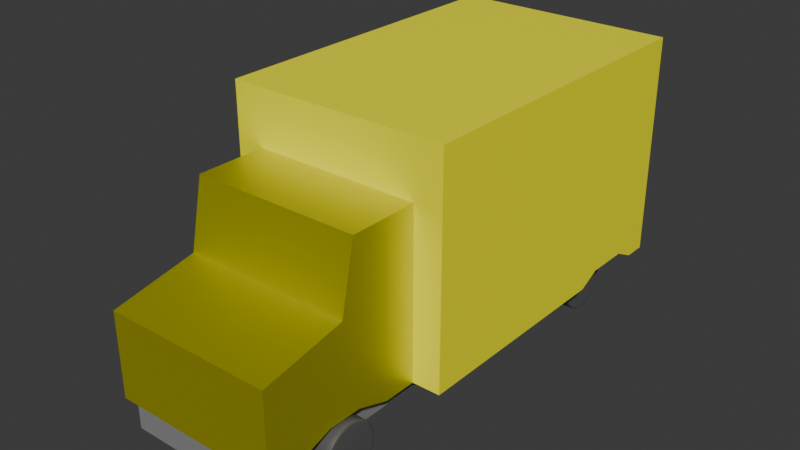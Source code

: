 # Source: Truck.blend  (saved by Blender 4.0.36; exported with 4.5.12 LTS)
import bpy
from mathutils import Matrix  # noqa: F401  (used for matrix-valued properties, if any)

bpy.ops.wm.read_factory_settings(use_empty=True)
scene = bpy.context.scene
scene.name = 'Scene'

# ---- collections
col_collection = bpy.data.collections.new('Collection'); scene.collection.children.link(col_collection)

# ---- materials (node trees are filled in below, after node groups)
mat_material_001 = bpy.data.materials.new('Material.001')
mat_material_001.alpha_threshold = 0.0
mat_material_001.use_transparent_shadow = False
mat_material_001.roughness = 0.5
mat_material_001.line_color = (0.0, 0.0, 0.0, 1.0)
mat_material = bpy.data.materials.new('Material')
mat_material.alpha_threshold = 0.0
mat_material.use_transparent_shadow = False
mat_material.roughness = 0.5
mat_material.line_color = (0.0, 0.0, 0.0, 1.0)
mat_material_002 = bpy.data.materials.new('Material.002')
mat_material_002.use_transparent_shadow = False
mat_material_003 = bpy.data.materials.new('Material.003')
mat_material_003.use_transparent_shadow = False

# ---- node groups
ng_auto_smooth = bpy.data.node_groups.new('Auto Smooth', 'GeometryNodeTree')
_s = ng_auto_smooth.interface.new_socket(name='Geometry', in_out='OUTPUT', socket_type='NodeSocketGeometry')
_s = ng_auto_smooth.interface.new_socket(name='Geometry', in_out='INPUT', socket_type='NodeSocketGeometry')
_s = ng_auto_smooth.interface.new_socket(name='Angle', in_out='INPUT', socket_type='NodeSocketFloat')
_s.subtype = 'ANGLE'
_s.min_value = 0.0
_s.max_value = 3.142
ng_auto_smooth.is_modifier = True
_N = ng_auto_smooth.nodes; _L = ng_auto_smooth.links
n0 = _N.new('NodeGroupOutput'); n0.name = 'Group Output'; n0.location = (480, -100)
n1 = _N.new('NodeGroupInput'); n1.name = 'Group Input'; n1.location = (-420, -300)
n2 = _N.new('NodeGroupInput'); n2.name = 'Group Input.001'; n2.location = (-60, -100)
n3 = _N.new('GeometryNodeSetShadeSmooth'); n3.name = 'Set Shade Smooth'; n3.location = (120, -100)
n3.domain = 'EDGE'
n4 = _N.new('GeometryNodeSetShadeSmooth'); n4.name = 'Set Shade Smooth.001'; n4.location = (300, -100)
n5 = _N.new('GeometryNodeInputMeshEdgeAngle'); n5.name = 'Edge Angle'; n5.location = (-420, -220)
n6 = _N.new('GeometryNodeInputEdgeSmooth'); n6.name = 'Is Edge Smooth'; n6.location = (-60, -160)
n7 = _N.new('GeometryNodeInputShadeSmooth'); n7.name = 'Is Face Smooth'; n7.location = (-240, -340)
n8 = _N.new('FunctionNodeBooleanMath'); n8.name = 'Boolean Math'; n8.location = (-60, -220)
n9 = _N.new('FunctionNodeCompare'); n9.name = 'Compare'; n9.location = (-240, -180)
n9.operation = 'LESS_EQUAL'
_L.new(n5.outputs[0], n9.inputs[0])
_L.new(n4.outputs[0], n0.inputs[0])
_L.new(n1.outputs[1], n9.inputs[1])
_L.new(n9.outputs[0], n8.inputs[0])
_L.new(n7.outputs[0], n8.inputs[1])
_L.new(n2.outputs[0], n3.inputs[0])
_L.new(n6.outputs[0], n3.inputs[1])
_L.new(n3.outputs[0], n4.inputs[0])
_L.new(n8.outputs[0], n3.inputs[2])
n0.is_active_output = True

# ---- material node trees
mat_material_001.use_nodes = True; mat_material_001.node_tree.nodes.clear()
_N = mat_material_001.node_tree.nodes; _L = mat_material_001.node_tree.links
n0 = _N.new('ShaderNodeOutputMaterial'); n0.name = 'Material Output'; n0.location = (300, 300)
n1 = _N.new('ShaderNodeBsdfPrincipled'); n1.name = 'Principled BSDF'; n1.location = (10, 300)
n1.inputs[0].default_value = (1.0, 0.9473, 0.0, 1.0)
n1.inputs[3].default_value = 1.45
_L.new(n1.outputs[0], n0.inputs[0])
n0.is_active_output = True
mat_material.use_nodes = True; mat_material.node_tree.nodes.clear()
_N = mat_material.node_tree.nodes; _L = mat_material.node_tree.links
n0 = _N.new('ShaderNodeOutputMaterial'); n0.name = 'Material Output'; n0.location = (300, 300)
n1 = _N.new('ShaderNodeBsdfPrincipled'); n1.name = 'Principled BSDF'; n1.location = (10, 300)
n1.inputs[0].default_value = (0.8055, 0.7632, 0.0, 1.0)
n1.inputs[1].default_value = 0.8
n1.inputs[3].default_value = 1.45
_L.new(n1.outputs[0], n0.inputs[0])
n0.is_active_output = True
mat_material_002.use_nodes = True; mat_material_002.node_tree.nodes.clear()
_N = mat_material_002.node_tree.nodes; _L = mat_material_002.node_tree.links
n0 = _N.new('ShaderNodeBsdfPrincipled'); n0.name = 'Principled BSDF'; n0.location = (10, 300)
n0.inputs[0].default_value = (0.25, 0.25, 0.25, 1.0)
n0.inputs[3].default_value = 1.45
n1 = _N.new('ShaderNodeOutputMaterial'); n1.name = 'Material Output'; n1.location = (300, 300)
_L.new(n0.outputs[0], n1.inputs[0])
n1.is_active_output = True
mat_material_003.use_nodes = True; mat_material_003.node_tree.nodes.clear()
_N = mat_material_003.node_tree.nodes; _L = mat_material_003.node_tree.links
n0 = _N.new('ShaderNodeBsdfPrincipled'); n0.name = 'Principled BSDF'; n0.location = (10, 300)
n0.inputs[0].default_value = (0.1, 0.1, 0.1, 1.0)
n0.inputs[3].default_value = 1.45
n1 = _N.new('ShaderNodeOutputMaterial'); n1.name = 'Material Output'; n1.location = (300, 300)
_L.new(n0.outputs[0], n1.inputs[0])
n1.is_active_output = True

# ---- world
world_world = bpy.data.worlds.new('World'); scene.world = world_world
world_world.use_nodes = True; world_world.node_tree.nodes.clear()
_N = world_world.node_tree.nodes; _L = world_world.node_tree.links
n0 = _N.new('ShaderNodeOutputWorld'); n0.name = 'World Output'; n0.location = (300, 300)
n1 = _N.new('ShaderNodeBackground'); n1.name = 'Background'; n1.location = (10, 300)
n1.inputs[0].default_value = (0.05088, 0.05088, 0.05088, 1.0)
_L.new(n1.outputs[0], n0.inputs[0])
n0.is_active_output = True
world_world.color = (0.05088, 0.05088, 0.05088)
world_world.use_sun_shadow = False
world_world.sun_shadow_jitter_overblur = 0.0

# ---- meshes
me_cube = bpy.data.meshes.new('Cube')
me_cube.from_pydata([(1.0, 1.0, 1.0), (1.0, 1.0, -1.0), (1.0, -1.0, 1.0), (1.0, -1.0, -1.0), (-1.0, 1.0, 1.0), (-1.0, 1.0, -1.0), (-1.0, -1.0, 1.0), (-1.0, -1.0, -1.0), (1.0, 0.3333, -1.0), (1.0, 0.4667, -0.9), (1.0, 0.7333, -0.9), (1.0, 0.8667, -1.0), (-1.0, 0.8667, -1.0), (-1.0, 0.7333, -0.9), (-1.0, 0.4667, -0.9), (-1.0, 0.3333, -1.0), (0.5833, 1.0, -1.0), (-0.5817, 1.0, -1.0), (-0.7333, -1.0, -1.0), (0.7333, -1.0, -1.0), (-0.5833, 0.8667, -1.0), (-0.5833, 0.7333, -0.9), (-0.5833, 0.4667, -0.9), (-0.5833, 0.3333, -1.0), (0.5833, 0.8667, -1.0), (0.5833, 0.7333, -0.9), (0.5833, 0.4667, -0.9), (0.5833, 0.3333, -1.0), (0.7333, 0.3333, -1.0), (-0.7333, 0.3333, -1.0)], [], [(0, 4, 6, 2), (3, 2, 6, 7, 18, 19), (7, 6, 4, 5, 12, 13, 14, 15), (11, 24, 16, 1), (1, 0, 2, 3, 8, 9, 10, 11), (5, 4, 0, 1, 16, 17), (20, 23, 22, 21), (15, 23, 29, 18, 7), (14, 22, 23, 15), (13, 21, 22, 14), (12, 20, 21, 13), (5, 17, 20, 12), (10, 25, 24, 11), (9, 26, 25, 10), (27, 26, 9, 8), (19, 28, 27, 8, 3), (27, 24, 25, 26), (23, 27, 28, 19, 18, 29), (17, 16, 24, 20), (20, 24, 27, 23)])
_uv = me_cube.uv_layers.new(name='UVMap')
_uv.uv.foreach_set('vector', [0.625, 0.5, 0.875, 0.5, 0.875, 0.75, 0.625, 0.75, 0.375, 0.75, 0.625, 0.75, 0.625, 1.0, 0.375, 1.0, 0.375, 0.9167, 0.375, 0.8333, 0.375, 0.0, 0.625, 0.0, 0.625, 0.25, 0.375, 0.25, 0.375, 0.2, 0.375, 0.15, 0.375, 0.1, 0.375, 0.05, 0.375, 0.55, 0.2917, 0.55, 0.2917, 0.5, 0.375, 0.5, 0.375, 0.5, 0.625, 0.5, 0.625, 0.75, 0.375, 0.75, 0.375, 0.7, 0.375, 0.65, 0.375, 0.6, 0.375, 0.55, 0.375, 0.25, 0.625, 0.25, 0.625, 0.5, 0.375, 0.5, 0.375, 0.4167, 0.375, 0.3333, 0.2083, 0.55, 0.2083, 0.7, 0.2083, 0.65, 0.2083, 0.6, 0.125, 0.7, 0.2083, 0.7, 0.2083, 0.725, 0.2083, 0.75, 0.125, 0.75, 0.125, 0.65, 0.2083, 0.65, 0.2083, 0.7, 0.125, 0.7, 0.125, 0.6, 0.2083, 0.6, 0.2083, 0.65, 0.125, 0.65, 0.125, 0.55, 0.2083, 0.55, 0.2083, 0.6, 0.125, 0.6, 0.125, 0.5, 0.2083, 0.5, 0.2083, 0.55, 0.125, 0.55, 0.375, 0.6, 0.2917, 0.6, 0.2917, 0.55, 0.375, 0.55, 0.375, 0.65, 0.2917, 0.65, 0.2917, 0.6, 0.375, 0.6, 0.2917, 0.7, 0.2917, 0.65, 0.375, 0.65, 0.375, 0.7, 0.2917, 0.75, 0.2917, 0.725, 0.2917, 0.7, 0.375, 0.7, 0.375, 0.75, 0.2917, 0.7, 0.2917, 0.55, 0.2917, 0.6, 0.2917, 0.65, 0.2083, 0.7, 0.2917, 0.7, 0.2917, 0.725, 0.2917, 0.75, 0.2083, 0.75, 0.2083, 0.725, 0.2083, 0.5, 0.2917, 0.5, 0.2917, 0.55, 0.2083, 0.55, 0.2083, 0.55, 0.2917, 0.55, 0.2917, 0.7, 0.2083, 0.7])
me_cube.materials.append(mat_material_001)
me_cube.use_mirror_vertex_groups = False
me_cube.update()
me_cube_001 = bpy.data.meshes.new('Cube.001')
me_cube_001.from_pydata([(1.0, 1.0, 1.0), (1.0, 1.0, -1.0), (1.0, -1.0, 0.0), (1.0, -1.0, -1.0), (-1.0, 1.0, 1.0), (-1.0, 1.0, -1.0), (-1.0, -1.0, 0.0), (-1.0, -1.0, -1.0), (-1.0, 0.0, 0.2), (1.0, 0.0, 0.2), (-1.0, 0.1667, 1.0), (1.0, 0.1667, 1.0), (1.0, -0.6, -1.0), (1.0, -0.2, -0.8667), (1.0, 0.2, -0.8667), (1.0, 0.6, -1.0), (-0.8, -1.0, -1.0), (0.8, -1.0, -1.0), (-1.0, 0.6, -1.0), (-1.0, 0.2, -0.8667), (-1.0, -0.2, -0.8667), (-1.0, -0.6, -1.0), (0.8, 1.0, -1.0), (-0.8, 1.0, -1.0), (-0.8, 0.6, -1.0), (-0.8, 0.2, -0.8667), (-0.8, -0.2, -0.8667), (-0.8, -0.6, -1.0), (0.8, 0.6, -1.0), (0.8, 0.2, -0.8667), (0.8, -0.2, -0.8667), (0.8, -0.6, -1.0)], [], [(9, 8, 6, 2), (3, 2, 6, 7, 16, 17), (7, 6, 8, 10, 4, 5, 18, 19, 20, 21), (28, 22, 1, 15), (1, 0, 11, 9, 2, 3, 12, 13, 14, 15), (5, 4, 0, 1, 22, 23), (11, 10, 8, 9), (0, 4, 10, 11), (31, 28, 29, 30), (21, 27, 16, 7), (20, 26, 27, 21), (5, 23, 24, 18), (18, 24, 25, 19), (19, 25, 26, 20), (17, 31, 12, 3), (31, 30, 13, 12), (30, 29, 14, 13), (29, 28, 15, 14), (24, 27, 26, 25), (23, 22, 28, 31, 17, 16, 27, 24)])
_uv = me_cube_001.uv_layers.new(name='UVMap')
_uv.uv.foreach_set('vector', [0.625, 0.625, 0.875, 0.625, 0.875, 0.75, 0.625, 0.75, 0.375, 0.75, 0.625, 0.75, 0.625, 1.0, 0.375, 1.0, 0.375, 0.9167, 0.375, 0.8333, 0.375, 0.0, 0.625, 0.0, 0.625, 0.125, 0.625, 0.1875, 0.625, 0.25, 0.375, 0.25, 0.375, 0.2, 0.375, 0.15, 0.375, 0.1, 0.375, 0.05, 0.2917, 0.55, 0.2917, 0.5, 0.375, 0.5, 0.375, 0.55, 0.375, 0.5, 0.625, 0.5, 0.625, 0.5625, 0.625, 0.625, 0.625, 0.75, 0.375, 0.75, 0.375, 0.7, 0.375, 0.65, 0.375, 0.6, 0.375, 0.55, 0.375, 0.25, 0.625, 0.25, 0.625, 0.5, 0.375, 0.5, 0.375, 0.4167, 0.375, 0.3333, 0.625, 0.5625, 0.875, 0.5625, 0.875, 0.625, 0.625, 0.625, 0.625, 0.5, 0.875, 0.5, 0.875, 0.5625, 0.625, 0.5625, 0.2917, 0.7, 0.2917, 0.55, 0.2917, 0.6, 0.2917, 0.65, 0.125, 0.7, 0.2083, 0.7, 0.2083, 0.75, 0.125, 0.75, 0.125, 0.65, 0.2083, 0.65, 0.2083, 0.7, 0.125, 0.7, 0.125, 0.5, 0.2083, 0.5, 0.2083, 0.55, 0.125, 0.55, 0.125, 0.55, 0.2083, 0.55, 0.2083, 0.6, 0.125, 0.6, 0.125, 0.6, 0.2083, 0.6, 0.2083, 0.65, 0.125, 0.65, 0.2917, 0.75, 0.2917, 0.7, 0.375, 0.7, 0.375, 0.75, 0.2917, 0.7, 0.2917, 0.65, 0.375, 0.65, 0.375, 0.7, 0.2917, 0.65, 0.2917, 0.6, 0.375, 0.6, 0.375, 0.65, 0.2917, 0.6, 0.2917, 0.55, 0.375, 0.55, 0.375, 0.6, 0.2083, 0.55, 0.2083, 0.7, 0.2083, 0.65, 0.2083, 0.6, 0.2083, 0.5, 0.2917, 0.5, 0.2917, 0.55, 0.2917, 0.7, 0.2917, 0.75, 0.2083, 0.75, 0.2083, 0.7, 0.2083, 0.55])
me_cube_001.materials.append(mat_material)
me_cube_001.use_mirror_vertex_groups = False
me_cube_001.update()
me_cube_002 = bpy.data.meshes.new('Cube.002')
me_cube_002.from_pydata([(-1.0, -1.0, -1.0), (-1.0, -1.0, 1.0), (-1.0, 1.0, -1.0), (-1.0, 1.0, 1.0), (1.0, -1.0, -1.0), (1.0, -1.0, 1.0), (1.0, 1.0, -1.0), (1.0, 1.0, 1.0)], [], [(0, 1, 3, 2), (2, 3, 7, 6), (6, 7, 5, 4), (4, 5, 1, 0), (2, 6, 4, 0), (7, 3, 1, 5)])
_uv = me_cube_002.uv_layers.new(name='UVMap')
_uv.uv.foreach_set('vector', [0.375, 0.0, 0.625, 0.0, 0.625, 0.25, 0.375, 0.25, 0.375, 0.25, 0.625, 0.25, 0.625, 0.5, 0.375, 0.5, 0.375, 0.5, 0.625, 0.5, 0.625, 0.75, 0.375, 0.75, 0.375, 0.75, 0.625, 0.75, 0.625, 1.0, 0.375, 1.0, 0.125, 0.5, 0.375, 0.5, 0.375, 0.75, 0.125, 0.75, 0.625, 0.5, 0.875, 0.5, 0.875, 0.75, 0.625, 0.75])
me_cube_002.materials.append(mat_material_002)
me_cube_002.update()
me_cylinder_001 = bpy.data.meshes.new('Cylinder.001')
me_cylinder_001.from_pydata([(0.0, 0.8995, 1.0), (0.0, 1.0, 0.9), (0.0, 0.9306, 0.9951), (0.0, 0.9586, 0.9809), (0.0, 0.9808, 0.9588), (0.0, 0.9951, 0.9309), (0.1755, 0.8822, 1.0), (0.1951, 0.9808, 0.9), (0.1815, 0.9127, 0.9951), (0.187, 0.9402, 0.9809), (0.1913, 0.962, 0.9588), (0.1941, 0.976, 0.9309), (0.3442, 0.831, 1.0), (0.3827, 0.9239, 0.9), (0.3561, 0.8597, 0.9951), (0.3668, 0.8856, 0.9809), (0.3753, 0.9061, 0.9588), (0.3808, 0.9193, 0.9309), (0.4997, 0.7479, 1.0), (0.5556, 0.8315, 0.9), (0.517, 0.7737, 0.9951), (0.5326, 0.797, 0.9809), (0.5449, 0.8155, 0.9588), (0.5528, 0.8274, 0.9309), (0.6361, 0.6361, 1.0), (0.7071, 0.7071, 0.9), (0.658, 0.658, 0.9951), (0.6778, 0.6778, 0.9809), (0.6935, 0.6935, 0.9588), (0.7036, 0.7036, 0.9309), (0.7479, 0.4997, 1.0), (0.8315, 0.5556, 0.9), (0.7737, 0.517, 0.9951), (0.797, 0.5326, 0.9809), (0.8155, 0.5449, 0.9588), (0.8274, 0.5528, 0.9309), (0.831, 0.3442, 1.0), (0.9239, 0.3827, 0.9), (0.8597, 0.3561, 0.9951), (0.8856, 0.3668, 0.9809), (0.9061, 0.3753, 0.9588), (0.9193, 0.3808, 0.9309), (0.8822, 0.1755, 1.0), (0.9808, 0.1951, 0.9), (0.9127, 0.1815, 0.9951), (0.9402, 0.187, 0.9809), (0.962, 0.1913, 0.9588), (0.976, 0.1941, 0.9309), (0.8995, 0.0, 1.0), (1.0, 0.0, 0.9), (0.9306, 0.0, 0.9951), (0.9586, 0.0, 0.9809), (0.9808, 0.0, 0.9588), (0.9951, 0.0, 0.9309), (0.8822, -0.1755, 1.0), (0.9808, -0.1951, 0.9), (0.9127, -0.1815, 0.9951), (0.9402, -0.187, 0.9809), (0.962, -0.1913, 0.9588), (0.976, -0.1941, 0.9309), (0.831, -0.3442, 1.0), (0.9239, -0.3827, 0.9), (0.8597, -0.3561, 0.9951), (0.8856, -0.3668, 0.9809), (0.9061, -0.3753, 0.9588), (0.9193, -0.3808, 0.9309), (0.7479, -0.4997, 1.0), (0.8315, -0.5556, 0.9), (0.7737, -0.517, 0.9951), (0.797, -0.5326, 0.9809), (0.8155, -0.5449, 0.9588), (0.8274, -0.5528, 0.9309), (0.6361, -0.6361, 1.0), (0.7071, -0.7071, 0.9), (0.658, -0.658, 0.9951), (0.6778, -0.6778, 0.9809), (0.6935, -0.6935, 0.9588), (0.7036, -0.7036, 0.9309), (0.4997, -0.7479, 1.0), (0.5556, -0.8315, 0.9), (0.517, -0.7737, 0.9951), (0.5326, -0.797, 0.9809), (0.5449, -0.8155, 0.9588), (0.5528, -0.8274, 0.9309), (0.3442, -0.831, 1.0), (0.3827, -0.9239, 0.9), (0.3561, -0.8597, 0.9951), (0.3668, -0.8856, 0.9809), (0.3753, -0.9061, 0.9588), (0.3808, -0.9193, 0.9309), (0.1755, -0.8822, 1.0), (0.1951, -0.9808, 0.9), (0.1815, -0.9127, 0.9951), (0.187, -0.9402, 0.9809), (0.1913, -0.962, 0.9588), (0.1941, -0.976, 0.9309), (0.0, -0.8995, 1.0), (0.0, -1.0, 0.9), (0.0, -0.9306, 0.9951), (0.0, -0.9586, 0.9809), (0.0, -0.9808, 0.9588), (0.0, -0.9951, 0.9309), (-0.1755, -0.8822, 1.0), (-0.1951, -0.9808, 0.9), (-0.1815, -0.9127, 0.9951), (-0.187, -0.9402, 0.9809), (-0.1913, -0.962, 0.9588), (-0.1941, -0.976, 0.9309), (-0.3442, -0.831, 1.0), (-0.3827, -0.9239, 0.9), (-0.3561, -0.8597, 0.9951), (-0.3668, -0.8856, 0.9809), (-0.3753, -0.9061, 0.9588), (-0.3808, -0.9193, 0.9309), (-0.4997, -0.7479, 1.0), (-0.5556, -0.8315, 0.9), (-0.517, -0.7737, 0.9951), (-0.5326, -0.797, 0.9809), (-0.5449, -0.8155, 0.9588), (-0.5528, -0.8274, 0.9309), (-0.6361, -0.6361, 1.0), (-0.7071, -0.7071, 0.9), (-0.658, -0.658, 0.9951), (-0.6778, -0.6778, 0.9809), (-0.6935, -0.6935, 0.9588), (-0.7036, -0.7036, 0.9309), (-0.7479, -0.4997, 1.0), (-0.8315, -0.5556, 0.9), (-0.7737, -0.517, 0.9951), (-0.797, -0.5326, 0.9809), (-0.8155, -0.5449, 0.9588), (-0.8274, -0.5528, 0.9309), (-0.831, -0.3442, 1.0), (-0.9239, -0.3827, 0.9), (-0.8597, -0.3561, 0.9951), (-0.8856, -0.3668, 0.9809), (-0.9061, -0.3753, 0.9588), (-0.9193, -0.3808, 0.9309), (-0.8822, -0.1755, 1.0), (-0.9808, -0.1951, 0.9), (-0.9127, -0.1815, 0.9951), (-0.9402, -0.187, 0.9809), (-0.962, -0.1913, 0.9588), (-0.976, -0.1941, 0.9309), (-0.8995, 0.0, 1.0), (-1.0, 0.0, 0.9), (-0.9306, 0.0, 0.9951), (-0.9586, 0.0, 0.9809), (-0.9808, 0.0, 0.9588), (-0.9951, 0.0, 0.9309), (-0.8822, 0.1755, 1.0), (-0.9808, 0.1951, 0.9), (-0.9127, 0.1815, 0.9951), (-0.9402, 0.187, 0.9809), (-0.962, 0.1913, 0.9588), (-0.976, 0.1941, 0.9309), (-0.831, 0.3442, 1.0), (-0.9239, 0.3827, 0.9), (-0.8597, 0.3561, 0.9951), (-0.8856, 0.3668, 0.9809), (-0.9061, 0.3753, 0.9588), (-0.9193, 0.3808, 0.9309), (-0.7479, 0.4997, 1.0), (-0.8315, 0.5556, 0.9), (-0.7737, 0.517, 0.9951), (-0.797, 0.5326, 0.9809), (-0.8155, 0.5449, 0.9588), (-0.8274, 0.5528, 0.9309), (-0.6361, 0.6361, 1.0), (-0.7071, 0.7071, 0.9), (-0.658, 0.658, 0.9951), (-0.6778, 0.6778, 0.9809), (-0.6935, 0.6935, 0.9588), (-0.7036, 0.7036, 0.9309), (-0.4997, 0.7479, 1.0), (-0.5556, 0.8315, 0.9), (-0.517, 0.7737, 0.9951), (-0.5326, 0.797, 0.9809), (-0.5449, 0.8155, 0.9588), (-0.5528, 0.8274, 0.9309), (-0.3442, 0.831, 1.0), (-0.3827, 0.9239, 0.9), (-0.3561, 0.8597, 0.9951), (-0.3668, 0.8856, 0.9809), (-0.3753, 0.9061, 0.9588), (-0.3808, 0.9193, 0.9309), (-0.1755, 0.8822, 1.0), (-0.1951, 0.9808, 0.9), (-0.1815, 0.9127, 0.9951), (-0.187, 0.9402, 0.9809), (-0.1913, 0.962, 0.9588), (-0.1941, 0.976, 0.9309), (0.0, 0.8995, -1.0), (0.0, 1.0, -0.9), (0.0, 0.9306, -0.9951), (0.0, 0.9586, -0.9809), (0.0, 0.9808, -0.9588), (0.0, 0.9951, -0.9309), (0.1951, 0.9808, -0.9), (0.1755, 0.8822, -1.0), (0.1941, 0.976, -0.9309), (0.1913, 0.962, -0.9588), (0.187, 0.9402, -0.9809), (0.1815, 0.9127, -0.9951), (0.3827, 0.9239, -0.9), (0.3442, 0.831, -1.0), (0.3808, 0.9193, -0.9309), (0.3753, 0.9061, -0.9588), (0.3668, 0.8856, -0.9809), (0.3561, 0.8597, -0.9951), (0.5556, 0.8315, -0.9), (0.4997, 0.7479, -1.0), (0.5528, 0.8274, -0.9309), (0.5449, 0.8155, -0.9588), (0.5326, 0.797, -0.9809), (0.517, 0.7737, -0.9951), (0.7071, 0.7071, -0.9), (0.6361, 0.6361, -1.0), (0.7036, 0.7036, -0.9309), (0.6935, 0.6935, -0.9588), (0.6778, 0.6778, -0.9809), (0.658, 0.658, -0.9951), (0.8315, 0.5556, -0.9), (0.7479, 0.4997, -1.0), (0.8274, 0.5528, -0.9309), (0.8155, 0.5449, -0.9588), (0.797, 0.5326, -0.9809), (0.7737, 0.517, -0.9951), (0.9239, 0.3827, -0.9), (0.831, 0.3442, -1.0), (0.9193, 0.3808, -0.9309), (0.9061, 0.3753, -0.9588), (0.8856, 0.3668, -0.9809), (0.8597, 0.3561, -0.9951), (0.9808, 0.1951, -0.9), (0.8822, 0.1755, -1.0), (0.976, 0.1941, -0.9309), (0.962, 0.1913, -0.9588), (0.9402, 0.187, -0.9809), (0.9127, 0.1815, -0.9951), (1.0, 0.0, -0.9), (0.8995, 0.0, -1.0), (0.9951, 0.0, -0.9309), (0.9808, 0.0, -0.9588), (0.9586, 0.0, -0.9809), (0.9306, 0.0, -0.9951), (0.9808, -0.1951, -0.9), (0.8822, -0.1755, -1.0), (0.976, -0.1941, -0.9309), (0.962, -0.1913, -0.9588), (0.9402, -0.187, -0.9809), (0.9127, -0.1815, -0.9951), (0.9239, -0.3827, -0.9), (0.831, -0.3442, -1.0), (0.9193, -0.3808, -0.9309), (0.9061, -0.3753, -0.9588), (0.8856, -0.3668, -0.9809), (0.8597, -0.3561, -0.9951), (0.8315, -0.5556, -0.9), (0.7479, -0.4997, -1.0), (0.8274, -0.5528, -0.9309), (0.8155, -0.5449, -0.9588), (0.797, -0.5326, -0.9809), (0.7737, -0.517, -0.9951), (0.7071, -0.7071, -0.9), (0.6361, -0.6361, -1.0), (0.7036, -0.7036, -0.9309), (0.6935, -0.6935, -0.9588), (0.6778, -0.6778, -0.9809), (0.658, -0.658, -0.9951), (0.5556, -0.8315, -0.9), (0.4997, -0.7479, -1.0), (0.5528, -0.8274, -0.9309), (0.5449, -0.8155, -0.9588), (0.5326, -0.797, -0.9809), (0.517, -0.7737, -0.9951), (0.3827, -0.9239, -0.9), (0.3442, -0.831, -1.0), (0.3808, -0.9193, -0.9309), (0.3753, -0.9061, -0.9588), (0.3668, -0.8856, -0.9809), (0.3561, -0.8597, -0.9951), (0.1951, -0.9808, -0.9), (0.1755, -0.8822, -1.0), (0.1941, -0.976, -0.9309), (0.1913, -0.962, -0.9588), (0.187, -0.9402, -0.9809), (0.1815, -0.9127, -0.9951), (0.0, -1.0, -0.9), (0.0, -0.8995, -1.0), (0.0, -0.9951, -0.9309), (0.0, -0.9808, -0.9588), (0.0, -0.9586, -0.9809), (0.0, -0.9306, -0.9951), (-0.1951, -0.9808, -0.9), (-0.1755, -0.8822, -1.0), (-0.1941, -0.976, -0.9309), (-0.1913, -0.962, -0.9588), (-0.187, -0.9402, -0.9809), (-0.1815, -0.9127, -0.9951), (-0.3827, -0.9239, -0.9), (-0.3442, -0.831, -1.0), (-0.3808, -0.9193, -0.9309), (-0.3753, -0.9061, -0.9588), (-0.3668, -0.8856, -0.9809), (-0.3561, -0.8597, -0.9951), (-0.5556, -0.8315, -0.9), (-0.4997, -0.7479, -1.0), (-0.5528, -0.8274, -0.9309), (-0.5449, -0.8155, -0.9588), (-0.5326, -0.797, -0.9809), (-0.517, -0.7737, -0.9951), (-0.7071, -0.7071, -0.9), (-0.6361, -0.6361, -1.0), (-0.7036, -0.7036, -0.9309), (-0.6935, -0.6935, -0.9588), (-0.6778, -0.6778, -0.9809), (-0.658, -0.658, -0.9951), (-0.8315, -0.5556, -0.9), (-0.7479, -0.4997, -1.0), (-0.8274, -0.5528, -0.9309), (-0.8155, -0.5449, -0.9588), (-0.797, -0.5326, -0.9809), (-0.7737, -0.517, -0.9951), (-0.9239, -0.3827, -0.9), (-0.831, -0.3442, -1.0), (-0.9193, -0.3808, -0.9309), (-0.9061, -0.3753, -0.9588), (-0.8856, -0.3668, -0.9809), (-0.8597, -0.3561, -0.9951), (-0.9808, -0.1951, -0.9), (-0.8822, -0.1755, -1.0), (-0.976, -0.1941, -0.9309), (-0.962, -0.1913, -0.9588), (-0.9402, -0.187, -0.9809), (-0.9127, -0.1815, -0.9951), (-1.0, 0.0, -0.9), (-0.8995, 0.0, -1.0), (-0.9951, 0.0, -0.9309), (-0.9808, 0.0, -0.9588), (-0.9586, 0.0, -0.9809), (-0.9306, 0.0, -0.9951), (-0.9808, 0.1951, -0.9), (-0.8822, 0.1755, -1.0), (-0.976, 0.1941, -0.9309), (-0.962, 0.1913, -0.9588), (-0.9402, 0.187, -0.9809), (-0.9127, 0.1815, -0.9951), (-0.9239, 0.3827, -0.9), (-0.831, 0.3442, -1.0), (-0.9193, 0.3808, -0.9309), (-0.9061, 0.3753, -0.9588), (-0.8856, 0.3668, -0.9809), (-0.8597, 0.3561, -0.9951), (-0.8315, 0.5556, -0.9), (-0.7479, 0.4997, -1.0), (-0.8274, 0.5528, -0.9309), (-0.8155, 0.5449, -0.9588), (-0.797, 0.5326, -0.9809), (-0.7737, 0.517, -0.9951), (-0.7071, 0.7071, -0.9), (-0.6361, 0.6361, -1.0), (-0.7036, 0.7036, -0.9309), (-0.6935, 0.6935, -0.9588), (-0.6778, 0.6778, -0.9809), (-0.658, 0.658, -0.9951), (-0.5556, 0.8315, -0.9), (-0.4997, 0.7479, -1.0), (-0.5528, 0.8274, -0.9309), (-0.5449, 0.8155, -0.9588), (-0.5326, 0.797, -0.9809), (-0.517, 0.7737, -0.9951), (-0.3827, 0.9239, -0.9), (-0.3442, 0.831, -1.0), (-0.3808, 0.9193, -0.9309), (-0.3753, 0.9061, -0.9588), (-0.3668, 0.8856, -0.9809), (-0.3561, 0.8597, -0.9951), (-0.1951, 0.9808, -0.9), (-0.1755, 0.8822, -1.0), (-0.1941, 0.976, -0.9309), (-0.1913, 0.962, -0.9588), (-0.187, 0.9402, -0.9809), (-0.1815, 0.9127, -0.9951)], [], [(193, 1, 7, 198), (210, 19, 25, 216), (216, 25, 31, 222), (222, 31, 37, 228), (228, 37, 43, 234), (234, 43, 49, 240), (240, 49, 55, 246), (246, 55, 61, 252), (252, 61, 67, 258), (258, 67, 73, 264), (264, 73, 79, 270), (270, 79, 85, 276), (276, 85, 91, 282), (282, 91, 97, 288), (288, 97, 103, 294), (294, 103, 109, 300), (300, 109, 115, 306), (306, 115, 121, 312), (312, 121, 127, 318), (318, 127, 133, 324), (324, 133, 139, 330), (330, 139, 145, 336), (336, 145, 151, 342), (342, 151, 157, 348), (348, 157, 163, 354), (354, 163, 169, 360), (360, 169, 175, 366), (366, 175, 181, 372), (372, 181, 187, 378), (198, 7, 13, 204), (204, 13, 19, 210), (378, 187, 1, 193), (7, 1, 5, 11), (11, 5, 4, 10), (10, 4, 3, 9), (9, 3, 2, 8), (8, 2, 0, 6), (13, 7, 11, 17), (17, 11, 10, 16), (16, 10, 9, 15), (15, 9, 8, 14), (14, 8, 6, 12), (19, 13, 17, 23), (23, 17, 16, 22), (22, 16, 15, 21), (21, 15, 14, 20), (20, 14, 12, 18), (25, 19, 23, 29), (29, 23, 22, 28), (28, 22, 21, 27), (27, 21, 20, 26), (26, 20, 18, 24), (31, 25, 29, 35), (35, 29, 28, 34), (34, 28, 27, 33), (33, 27, 26, 32), (32, 26, 24, 30), (37, 31, 35, 41), (41, 35, 34, 40), (40, 34, 33, 39), (39, 33, 32, 38), (38, 32, 30, 36), (43, 37, 41, 47), (47, 41, 40, 46), (46, 40, 39, 45), (45, 39, 38, 44), (44, 38, 36, 42), (49, 43, 47, 53), (53, 47, 46, 52), (52, 46, 45, 51), (51, 45, 44, 50), (50, 44, 42, 48), (55, 49, 53, 59), (59, 53, 52, 58), (58, 52, 51, 57), (57, 51, 50, 56), (56, 50, 48, 54), (61, 55, 59, 65), (65, 59, 58, 64), (64, 58, 57, 63), (63, 57, 56, 62), (62, 56, 54, 60), (67, 61, 65, 71), (71, 65, 64, 70), (70, 64, 63, 69), (69, 63, 62, 68), (68, 62, 60, 66), (73, 67, 71, 77), (77, 71, 70, 76), (76, 70, 69, 75), (75, 69, 68, 74), (74, 68, 66, 72), (79, 73, 77, 83), (83, 77, 76, 82), (82, 76, 75, 81), (81, 75, 74, 80), (80, 74, 72, 78), (85, 79, 83, 89), (89, 83, 82, 88), (88, 82, 81, 87), (87, 81, 80, 86), (86, 80, 78, 84), (91, 85, 89, 95), (95, 89, 88, 94), (94, 88, 87, 93), (93, 87, 86, 92), (92, 86, 84, 90), (97, 91, 95, 101), (101, 95, 94, 100), (100, 94, 93, 99), (99, 93, 92, 98), (98, 92, 90, 96), (103, 97, 101, 107), (107, 101, 100, 106), (106, 100, 99, 105), (105, 99, 98, 104), (104, 98, 96, 102), (109, 103, 107, 113), (113, 107, 106, 112), (112, 106, 105, 111), (111, 105, 104, 110), (110, 104, 102, 108), (115, 109, 113, 119), (119, 113, 112, 118), (118, 112, 111, 117), (117, 111, 110, 116), (116, 110, 108, 114), (121, 115, 119, 125), (125, 119, 118, 124), (124, 118, 117, 123), (123, 117, 116, 122), (122, 116, 114, 120), (127, 121, 125, 131), (131, 125, 124, 130), (130, 124, 123, 129), (129, 123, 122, 128), (128, 122, 120, 126), (133, 127, 131, 137), (137, 131, 130, 136), (136, 130, 129, 135), (135, 129, 128, 134), (134, 128, 126, 132), (139, 133, 137, 143), (143, 137, 136, 142), (142, 136, 135, 141), (141, 135, 134, 140), (140, 134, 132, 138), (145, 139, 143, 149), (149, 143, 142, 148), (148, 142, 141, 147), (147, 141, 140, 146), (146, 140, 138, 144), (151, 145, 149, 155), (155, 149, 148, 154), (154, 148, 147, 153), (153, 147, 146, 152), (152, 146, 144, 150), (157, 151, 155, 161), (161, 155, 154, 160), (160, 154, 153, 159), (159, 153, 152, 158), (158, 152, 150, 156), (163, 157, 161, 167), (167, 161, 160, 166), (166, 160, 159, 165), (165, 159, 158, 164), (164, 158, 156, 162), (169, 163, 167, 173), (173, 167, 166, 172), (172, 166, 165, 171), (171, 165, 164, 170), (170, 164, 162, 168), (175, 169, 173, 179), (179, 173, 172, 178), (178, 172, 171, 177), (177, 171, 170, 176), (176, 170, 168, 174), (181, 175, 179, 185), (185, 179, 178, 184), (184, 178, 177, 183), (183, 177, 176, 182), (182, 176, 174, 180), (187, 181, 185, 191), (191, 185, 184, 190), (190, 184, 183, 189), (189, 183, 182, 188), (188, 182, 180, 186), (1, 187, 191, 5), (5, 191, 190, 4), (4, 190, 189, 3), (3, 189, 188, 2), (2, 188, 186, 0), (6, 0, 186, 180, 174, 168, 162, 156, 150, 144, 138, 132, 126, 120, 114, 108, 102, 96, 90, 84, 78, 72, 66, 60, 54, 48, 42, 36, 30, 24, 18, 12), (193, 198, 200, 197), (197, 200, 201, 196), (196, 201, 202, 195), (195, 202, 203, 194), (194, 203, 199, 192), (198, 204, 206, 200), (200, 206, 207, 201), (201, 207, 208, 202), (202, 208, 209, 203), (203, 209, 205, 199), (204, 210, 212, 206), (206, 212, 213, 207), (207, 213, 214, 208), (208, 214, 215, 209), (209, 215, 211, 205), (210, 216, 218, 212), (212, 218, 219, 213), (213, 219, 220, 214), (214, 220, 221, 215), (215, 221, 217, 211), (216, 222, 224, 218), (218, 224, 225, 219), (219, 225, 226, 220), (220, 226, 227, 221), (221, 227, 223, 217), (222, 228, 230, 224), (224, 230, 231, 225), (225, 231, 232, 226), (226, 232, 233, 227), (227, 233, 229, 223), (228, 234, 236, 230), (230, 236, 237, 231), (231, 237, 238, 232), (232, 238, 239, 233), (233, 239, 235, 229), (234, 240, 242, 236), (236, 242, 243, 237), (237, 243, 244, 238), (238, 244, 245, 239), (239, 245, 241, 235), (240, 246, 248, 242), (242, 248, 249, 243), (243, 249, 250, 244), (244, 250, 251, 245), (245, 251, 247, 241), (246, 252, 254, 248), (248, 254, 255, 249), (249, 255, 256, 250), (250, 256, 257, 251), (251, 257, 253, 247), (252, 258, 260, 254), (254, 260, 261, 255), (255, 261, 262, 256), (256, 262, 263, 257), (257, 263, 259, 253), (258, 264, 266, 260), (260, 266, 267, 261), (261, 267, 268, 262), (262, 268, 269, 263), (263, 269, 265, 259), (264, 270, 272, 266), (266, 272, 273, 267), (267, 273, 274, 268), (268, 274, 275, 269), (269, 275, 271, 265), (270, 276, 278, 272), (272, 278, 279, 273), (273, 279, 280, 274), (274, 280, 281, 275), (275, 281, 277, 271), (276, 282, 284, 278), (278, 284, 285, 279), (279, 285, 286, 280), (280, 286, 287, 281), (281, 287, 283, 277), (282, 288, 290, 284), (284, 290, 291, 285), (285, 291, 292, 286), (286, 292, 293, 287), (287, 293, 289, 283), (288, 294, 296, 290), (290, 296, 297, 291), (291, 297, 298, 292), (292, 298, 299, 293), (293, 299, 295, 289), (294, 300, 302, 296), (296, 302, 303, 297), (297, 303, 304, 298), (298, 304, 305, 299), (299, 305, 301, 295), (300, 306, 308, 302), (302, 308, 309, 303), (303, 309, 310, 304), (304, 310, 311, 305), (305, 311, 307, 301), (306, 312, 314, 308), (308, 314, 315, 309), (309, 315, 316, 310), (310, 316, 317, 311), (311, 317, 313, 307), (312, 318, 320, 314), (314, 320, 321, 315), (315, 321, 322, 316), (316, 322, 323, 317), (317, 323, 319, 313), (318, 324, 326, 320), (320, 326, 327, 321), (321, 327, 328, 322), (322, 328, 329, 323), (323, 329, 325, 319), (324, 330, 332, 326), (326, 332, 333, 327), (327, 333, 334, 328), (328, 334, 335, 329), (329, 335, 331, 325), (330, 336, 338, 332), (332, 338, 339, 333), (333, 339, 340, 334), (334, 340, 341, 335), (335, 341, 337, 331), (336, 342, 344, 338), (338, 344, 345, 339), (339, 345, 346, 340), (340, 346, 347, 341), (341, 347, 343, 337), (342, 348, 350, 344), (344, 350, 351, 345), (345, 351, 352, 346), (346, 352, 353, 347), (347, 353, 349, 343), (348, 354, 356, 350), (350, 356, 357, 351), (351, 357, 358, 352), (352, 358, 359, 353), (353, 359, 355, 349), (354, 360, 362, 356), (356, 362, 363, 357), (357, 363, 364, 358), (358, 364, 365, 359), (359, 365, 361, 355), (360, 366, 368, 362), (362, 368, 369, 363), (363, 369, 370, 364), (364, 370, 371, 365), (365, 371, 367, 361), (366, 372, 374, 368), (368, 374, 375, 369), (369, 375, 376, 370), (370, 376, 377, 371), (371, 377, 373, 367), (372, 378, 380, 374), (374, 380, 381, 375), (375, 381, 382, 376), (376, 382, 383, 377), (377, 383, 379, 373), (378, 193, 197, 380), (380, 197, 196, 381), (381, 196, 195, 382), (382, 195, 194, 383), (383, 194, 192, 379), (192, 199, 205, 211, 217, 223, 229, 235, 241, 247, 253, 259, 265, 271, 277, 283, 289, 295, 301, 307, 313, 319, 325, 331, 337, 343, 349, 355, 361, 367, 373, 379)])
me_cylinder_001.polygons.foreach_set('use_smooth', [True] * 354)
_uv = me_cylinder_001.uv_layers.new(name='UVMap')
_uv.uv.foreach_set('vector', [1.0, 0.525, 1.0, 0.975, 0.9688, 0.975, 0.9688, 0.525, 0.9062, 0.525, 0.9062, 0.975, 0.875, 0.975, 0.875, 0.525, 0.875, 0.525, 0.875, 0.975, 0.8438, 0.975, 0.8438, 0.525, 0.8438, 0.525, 0.8438, 0.975, 0.8125, 0.975, 0.8125, 0.525, 0.8125, 0.525, 0.8125, 0.975, 0.7812, 0.975, 0.7812, 0.525, 0.7812, 0.525, 0.7812, 0.975, 0.75, 0.975, 0.75, 0.525, 0.75, 0.525, 0.75, 0.975, 0.7188, 0.975, 0.7188, 0.525, 0.7188, 0.525, 0.7188, 0.975, 0.6875, 0.975, 0.6875, 0.525, 0.6875, 0.525, 0.6875, 0.975, 0.6562, 0.975, 0.6562, 0.525, 0.6562, 0.525, 0.6562, 0.975, 0.625, 0.975, 0.625, 0.525, 0.625, 0.525, 0.625, 0.975, 0.5938, 0.975, 0.5938, 0.525, 0.5938, 0.525, 0.5938, 0.975, 0.5625, 0.975, 0.5625, 0.525, 0.5625, 0.525, 0.5625, 0.975, 0.5312, 0.975, 0.5312, 0.525, 0.5312, 0.525, 0.5312, 0.975, 0.5, 0.975, 0.5, 0.525, 0.5, 0.525, 0.5, 0.975, 0.4688, 0.975, 0.4688, 0.525, 0.4687, 0.525, 0.4688, 0.975, 0.4375, 0.975, 0.4375, 0.525, 0.4375, 0.525, 0.4375, 0.975, 0.4062, 0.975, 0.4062, 0.525, 0.4062, 0.525, 0.4062, 0.975, 0.375, 0.975, 0.375, 0.525, 0.375, 0.525, 0.375, 0.975, 0.3438, 0.975, 0.3438, 0.525, 0.3437, 0.525, 0.3438, 0.975, 0.3125, 0.975, 0.3125, 0.525, 0.3125, 0.525, 0.3125, 0.975, 0.2812, 0.975, 0.2812, 0.525, 0.2812, 0.525, 0.2812, 0.975, 0.25, 0.975, 0.25, 0.525, 0.25, 0.525, 0.25, 0.975, 0.2188, 0.975, 0.2188, 0.525, 0.2187, 0.525, 0.2188, 0.975, 0.1875, 0.975, 0.1875, 0.525, 0.1875, 0.525, 0.1875, 0.975, 0.1562, 0.975, 0.1562, 0.525, 0.1562, 0.525, 0.1562, 0.975, 0.125, 0.975, 0.125, 0.525, 0.125, 0.525, 0.125, 0.975, 0.09375, 0.975, 0.09375, 0.525, 0.09375, 0.525, 0.09375, 0.975, 0.0625, 0.975, 0.0625, 0.525, 0.0625, 0.525, 0.0625, 0.975, 0.03125, 0.975, 0.03125, 0.525, 0.9687, 0.525, 0.9688, 0.975, 0.9375, 0.975, 0.9375, 0.525, 0.9375, 0.525, 0.9375, 0.975, 0.9062, 0.975, 0.9062, 0.525, 0.03125, 0.525, 0.03125, 0.975, 0.0, 0.975, 0.0, 0.525, 0.9688, 0.975, 1.0, 0.975, 0.9999, 0.9827, 0.9688, 0.9827, 0.9688, 0.9827, 0.9999, 0.9827, 0.9997, 1.0, 0.969, 1.0, 0.2964, 0.4854, 0.2504, 0.49, 0.25, 0.4801, 0.2949, 0.4756, 0.2949, 0.4756, 0.25, 0.4801, 0.25, 0.4733, 0.2936, 0.469, 0.2936, 0.469, 0.25, 0.4733, 0.25, 0.4659, 0.2921, 0.4617, 0.9375, 0.975, 0.9688, 0.975, 0.9687, 0.9827, 0.9376, 0.9827, 0.9376, 0.9827, 0.9687, 0.9827, 0.9685, 1.0, 0.9378, 1.0, 0.3414, 0.4719, 0.2973, 0.4853, 0.2949, 0.4756, 0.338, 0.4625, 0.338, 0.4625, 0.2949, 0.4756, 0.2936, 0.469, 0.3355, 0.4563, 0.3355, 0.4563, 0.2936, 0.469, 0.2921, 0.4617, 0.3326, 0.4495, 0.9062, 0.975, 0.9375, 0.975, 0.9374, 0.9827, 0.9063, 0.9827, 0.9063, 0.9827, 0.9374, 0.9827, 0.9372, 1.0, 0.9065, 1.0, 0.3829, 0.4498, 0.3422, 0.4715, 0.338, 0.4625, 0.3778, 0.4413, 0.3778, 0.4413, 0.338, 0.4625, 0.3355, 0.4563, 0.3741, 0.4357, 0.3741, 0.4357, 0.3355, 0.4563, 0.3326, 0.4495, 0.3699, 0.4295, 0.875, 0.975, 0.9062, 0.975, 0.9062, 0.9827, 0.8751, 0.9827, 0.8751, 0.9827, 0.9062, 0.9827, 0.906, 1.0, 0.8753, 1.0, 0.4194, 0.42, 0.3837, 0.4493, 0.3778, 0.4413, 0.4127, 0.4127, 0.4127, 0.4127, 0.3778, 0.4413, 0.3741, 0.4357, 0.4079, 0.4079, 0.4079, 0.4079, 0.3741, 0.4357, 0.3699, 0.4295, 0.4027, 0.4027, 0.8438, 0.975, 0.875, 0.975, 0.8749, 0.9827, 0.8438, 0.9827, 0.8438, 0.9827, 0.8749, 0.9827, 0.8747, 1.0, 0.844, 1.0, 0.4493, 0.3837, 0.42, 0.4194, 0.4127, 0.4127, 0.4413, 0.3778, 0.4413, 0.3778, 0.4127, 0.4127, 0.4079, 0.4079, 0.4357, 0.3741, 0.4357, 0.3741, 0.4079, 0.4079, 0.4027, 0.4027, 0.4295, 0.3699, 0.8125, 0.975, 0.8438, 0.975, 0.8437, 0.9827, 0.8126, 0.9827, 0.8126, 0.9827, 0.8437, 0.9827, 0.8435, 1.0, 0.8128, 1.0, 0.4715, 0.3422, 0.4498, 0.3829, 0.4413, 0.3778, 0.4625, 0.338, 0.4625, 0.338, 0.4413, 0.3778, 0.4357, 0.3741, 0.4563, 0.3355, 0.4563, 0.3355, 0.4357, 0.3741, 0.4295, 0.3699, 0.4495, 0.3326, 0.7812, 0.975, 0.8125, 0.975, 0.8124, 0.9827, 0.7813, 0.9827, 0.7813, 0.9827, 0.8124, 0.9827, 0.8122, 1.0, 0.7815, 1.0, 0.4853, 0.2973, 0.4719, 0.3414, 0.4625, 0.338, 0.4756, 0.2949, 0.4756, 0.2949, 0.4625, 0.338, 0.4563, 0.3355, 0.469, 0.2936, 0.469, 0.2936, 0.4563, 0.3355, 0.4495, 0.3326, 0.4617, 0.2921, 0.75, 0.975, 0.7812, 0.975, 0.7812, 0.9827, 0.7501, 0.9827, 0.7501, 0.9827, 0.7812, 0.9827, 0.781, 1.0, 0.7503, 1.0, 0.49, 0.2504, 0.4854, 0.2964, 0.4756, 0.2949, 0.4801, 0.25, 0.4801, 0.25, 0.4756, 0.2949, 0.469, 0.2936, 0.4733, 0.25, 0.4733, 0.25, 0.469, 0.2936, 0.4617, 0.2921, 0.4659, 0.25, 0.7188, 0.975, 0.75, 0.975, 0.7499, 0.9827, 0.7188, 0.9827, 0.7188, 0.9827, 0.7499, 0.9827, 0.7497, 1.0, 0.719, 1.0, 0.4854, 0.2036, 0.49, 0.2496, 0.4801, 0.25, 0.4756, 0.2051, 0.4756, 0.2051, 0.4801, 0.25, 0.4733, 0.25, 0.469, 0.2064, 0.469, 0.2064, 0.4733, 0.25, 0.4659, 0.25, 0.4617, 0.2079, 0.6875, 0.975, 0.7188, 0.975, 0.7187, 0.9827, 0.6876, 0.9827, 0.6876, 0.9827, 0.7187, 0.9827, 0.7185, 1.0, 0.6878, 1.0, 0.4719, 0.1586, 0.4853, 0.2027, 0.4756, 0.2051, 0.4625, 0.162, 0.4625, 0.162, 0.4756, 0.2051, 0.469, 0.2064, 0.4563, 0.1645, 0.4563, 0.1645, 0.469, 0.2064, 0.4617, 0.2079, 0.4495, 0.1674, 0.6562, 0.975, 0.6875, 0.975, 0.6874, 0.9827, 0.6563, 0.9827, 0.6563, 0.9827, 0.6874, 0.9827, 0.6872, 1.0, 0.6565, 1.0, 0.4498, 0.1171, 0.4715, 0.1578, 0.4625, 0.162, 0.4413, 0.1222, 0.4413, 0.1222, 0.4625, 0.162, 0.4563, 0.1645, 0.4357, 0.1259, 0.4357, 0.1259, 0.4563, 0.1645, 0.4495, 0.1674, 0.4295, 0.1301, 0.625, 0.975, 0.6562, 0.975, 0.6562, 0.9827, 0.6251, 0.9827, 0.6251, 0.9827, 0.6562, 0.9827, 0.656, 1.0, 0.6253, 1.0, 0.42, 0.08064, 0.4493, 0.1163, 0.4413, 0.1222, 0.4127, 0.08732, 0.4127, 0.08732, 0.4413, 0.1222, 0.4357, 0.1259, 0.4079, 0.09208, 0.4079, 0.09208, 0.4357, 0.1259, 0.4295, 0.1301, 0.4027, 0.09735, 0.5938, 0.975, 0.625, 0.975, 0.6249, 0.9827, 0.5938, 0.9827, 0.5938, 0.9827, 0.6249, 0.9827, 0.6247, 1.0, 0.594, 1.0, 0.3837, 0.05073, 0.4194, 0.08001, 0.4127, 0.08732, 0.3778, 0.05871, 0.3778, 0.05871, 0.4127, 0.08732, 0.4079, 0.09208, 0.3741, 0.0643, 0.3741, 0.0643, 0.4079, 0.09208, 0.4027, 0.09735, 0.3699, 0.0705, 0.5625, 0.975, 0.5938, 0.975, 0.5937, 0.9827, 0.5626, 0.9827, 0.5626, 0.9827, 0.5937, 0.9827, 0.5935, 1.0, 0.5628, 1.0, 0.3422, 0.02848, 0.3829, 0.05023, 0.3778, 0.05871, 0.338, 0.03745, 0.338, 0.03745, 0.3778, 0.05871, 0.3741, 0.0643, 0.3355, 0.04366, 0.3355, 0.04366, 0.3741, 0.0643, 0.3699, 0.0705, 0.3326, 0.05055, 0.5312, 0.975, 0.5625, 0.975, 0.5624, 0.9827, 0.5313, 0.9827, 0.5313, 0.9827, 0.5624, 0.9827, 0.5622, 1.0, 0.5315, 1.0, 0.2973, 0.01474, 0.3414, 0.02814, 0.338, 0.03745, 0.2949, 0.02436, 0.2949, 0.02436, 0.338, 0.03745, 0.3355, 0.04366, 0.2936, 0.03096, 0.2936, 0.03096, 0.3355, 0.04366, 0.3326, 0.05055, 0.2921, 0.03826, 0.5, 0.975, 0.5312, 0.975, 0.5312, 0.9827, 0.5001, 0.9827, 0.5001, 0.9827, 0.5312, 0.9827, 0.531, 1.0, 0.5003, 1.0, 0.2504, 0.01004, 0.2964, 0.01457, 0.2949, 0.02436, 0.25, 0.01994, 0.25, 0.01994, 0.2949, 0.02436, 0.2936, 0.03096, 0.25, 0.02666, 0.25, 0.02666, 0.2936, 0.03096, 0.2921, 0.03826, 0.25, 0.03412, 0.4688, 0.975, 0.5, 0.975, 0.4999, 0.9827, 0.4688, 0.9827, 0.4688, 0.9827, 0.4999, 0.9827, 0.4997, 1.0, 0.469, 1.0, 0.2036, 0.01457, 0.2496, 0.01004, 0.25, 0.01994, 0.2051, 0.02436, 0.2051, 0.02436, 0.25, 0.01994, 0.25, 0.02666, 0.2064, 0.03096, 0.2064, 0.03096, 0.25, 0.02666, 0.25, 0.03412, 0.2079, 0.03826, 0.4375, 0.975, 0.4688, 0.975, 0.4687, 0.9827, 0.4376, 0.9827, 0.4376, 0.9827, 0.4687, 0.9827, 0.4685, 1.0, 0.4378, 1.0, 0.1586, 0.02814, 0.2027, 0.01474, 0.2051, 0.02436, 0.162, 0.03745, 0.162, 0.03745, 0.2051, 0.02436, 0.2064, 0.03096, 0.1645, 0.04366, 0.1645, 0.04366, 0.2064, 0.03096, 0.2079, 0.03826, 0.1674, 0.05055, 0.4062, 0.975, 0.4375, 0.975, 0.4374, 0.9827, 0.4063, 0.9827, 0.4063, 0.9827, 0.4374, 0.9827, 0.4372, 1.0, 0.4065, 1.0, 0.1171, 0.05023, 0.1578, 0.02848, 0.162, 0.03745, 0.1222, 0.05871, 0.1222, 0.05871, 0.162, 0.03745, 0.1645, 0.04366, 0.1259, 0.0643, 0.1259, 0.0643, 0.1645, 0.04366, 0.1674, 0.05055, 0.1301, 0.0705, 0.375, 0.975, 0.4062, 0.975, 0.4062, 0.9827, 0.3751, 0.9827, 0.3751, 0.9827, 0.4062, 0.9827, 0.406, 1.0, 0.3753, 1.0, 0.08064, 0.08001, 0.1163, 0.05073, 0.1222, 0.05871, 0.08732, 0.08732, 0.08732, 0.08732, 0.1222, 0.05871, 0.1259, 0.0643, 0.09208, 0.09208, 0.09208, 0.09208, 0.1259, 0.0643, 0.1301, 0.0705, 0.09735, 0.09735, 0.3438, 0.975, 0.375, 0.975, 0.3749, 0.9827, 0.3438, 0.9827, 0.3438, 0.9827, 0.3749, 0.9827, 0.3747, 1.0, 0.344, 1.0, 0.05073, 0.1163, 0.08001, 0.08064, 0.08732, 0.08732, 0.05871, 0.1222, 0.05871, 0.1222, 0.08732, 0.08732, 0.09208, 0.09208, 0.0643, 0.1259, 0.0643, 0.1259, 0.09208, 0.09208, 0.09735, 0.09735, 0.0705, 0.1301, 0.3125, 0.975, 0.3438, 0.975, 0.3437, 0.9827, 0.3126, 0.9827, 0.3126, 0.9827, 0.3437, 0.9827, 0.3435, 1.0, 0.3128, 1.0, 0.02848, 0.1578, 0.05023, 0.1171, 0.05871, 0.1222, 0.03745, 0.162, 0.03745, 0.162, 0.05871, 0.1222, 0.0643, 0.1259, 0.04366, 0.1645, 0.04366, 0.1645, 0.0643, 0.1259, 0.0705, 0.1301, 0.05055, 0.1674, 0.2812, 0.975, 0.3125, 0.975, 0.3124, 0.9827, 0.2813, 0.9827, 0.2813, 0.9827, 0.3124, 0.9827, 0.3122, 1.0, 0.2815, 1.0, 0.01474, 0.2027, 0.02814, 0.1586, 0.03745, 0.162, 0.02436, 0.2051, 0.02436, 0.2051, 0.03745, 0.162, 0.04366, 0.1645, 0.03096, 0.2064, 0.03096, 0.2064, 0.04366, 0.1645, 0.05055, 0.1674, 0.03826, 0.2079, 0.25, 0.975, 0.2812, 0.975, 0.2812, 0.9827, 0.2501, 0.9827, 0.2501, 0.9827, 0.2812, 0.9827, 0.281, 1.0, 0.2503, 1.0, 0.01004, 0.2496, 0.01457, 0.2036, 0.02436, 0.2051, 0.01994, 0.25, 0.01994, 0.25, 0.02436, 0.2051, 0.03096, 0.2064, 0.02666, 0.25, 0.02666, 0.25, 0.03096, 0.2064, 0.03826, 0.2079, 0.03412, 0.25, 0.2188, 0.975, 0.25, 0.975, 0.2499, 0.9827, 0.2188, 0.9827, 0.2188, 0.9827, 0.2499, 0.9827, 0.2497, 1.0, 0.219, 1.0, 0.01457, 0.2964, 0.01004, 0.2504, 0.01994, 0.25, 0.02436, 0.2949, 0.02436, 0.2949, 0.01994, 0.25, 0.02666, 0.25, 0.03096, 0.2936, 0.03096, 0.2936, 0.02666, 0.25, 0.03412, 0.25, 0.03826, 0.2921, 0.1875, 0.975, 0.2188, 0.975, 0.2187, 0.9827, 0.1876, 0.9827, 0.1876, 0.9827, 0.2187, 0.9827, 0.2185, 1.0, 0.1878, 1.0, 0.02814, 0.3414, 0.01474, 0.2973, 0.02436, 0.2949, 0.03745, 0.338, 0.03745, 0.338, 0.02436, 0.2949, 0.03096, 0.2936, 0.04366, 0.3355, 0.04366, 0.3355, 0.03096, 0.2936, 0.03826, 0.2921, 0.05055, 0.3326, 0.1562, 0.975, 0.1875, 0.975, 0.1874, 0.9827, 0.1563, 0.9827, 0.1563, 0.9827, 0.1874, 0.9827, 0.1872, 1.0, 0.1565, 1.0, 0.05023, 0.3829, 0.02848, 0.3422, 0.03745, 0.338, 0.05871, 0.3778, 0.05871, 0.3778, 0.03745, 0.338, 0.04366, 0.3355, 0.0643, 0.3741, 0.0643, 0.3741, 0.04366, 0.3355, 0.05055, 0.3326, 0.0705, 0.3699, 0.125, 0.975, 0.1562, 0.975, 0.1562, 0.9827, 0.1251, 0.9827, 0.1251, 0.9827, 0.1562, 0.9827, 0.156, 1.0, 0.1253, 1.0, 0.08001, 0.4194, 0.05073, 0.3837, 0.05871, 0.3778, 0.08732, 0.4127, 0.08732, 0.4127, 0.05871, 0.3778, 0.0643, 0.3741, 0.09208, 0.4079, 0.09208, 0.4079, 0.0643, 0.3741, 0.0705, 0.3699, 0.09735, 0.4027, 0.09375, 0.975, 0.125, 0.975, 0.1249, 0.9827, 0.09383, 0.9827, 0.09383, 0.9827, 0.1249, 0.9827, 0.1247, 1.0, 0.09405, 1.0, 0.1163, 0.4493, 0.08064, 0.42, 0.08732, 0.4127, 0.1222, 0.4413, 0.1222, 0.4413, 0.08732, 0.4127, 0.09208, 0.4079, 0.1259, 0.4357, 0.1259, 0.4357, 0.09208, 0.4079, 0.09735, 0.4027, 0.1301, 0.4295, 0.0625, 0.975, 0.09375, 0.975, 0.09367, 0.9827, 0.06258, 0.9827, 0.06258, 0.9827, 0.09367, 0.9827, 0.09345, 1.0, 0.0628, 1.0, 0.1578, 0.4715, 0.1171, 0.4498, 0.1222, 0.4413, 0.162, 0.4625, 0.162, 0.4625, 0.1222, 0.4413, 0.1259, 0.4357, 0.1645, 0.4563, 0.1645, 0.4563, 0.1259, 0.4357, 0.1301, 0.4295, 0.1674, 0.4495, 0.03125, 0.975, 0.0625, 0.975, 0.06242, 0.9827, 0.03133, 0.9827, 0.03133, 0.9827, 0.06242, 0.9827, 0.0622, 1.0, 0.03155, 1.0, 0.2027, 0.4853, 0.1586, 0.4719, 0.162, 0.4625, 0.2051, 0.4756, 0.2051, 0.4756, 0.162, 0.4625, 0.1645, 0.4563, 0.2064, 0.469, 0.2064, 0.469, 0.1645, 0.4563, 0.1674, 0.4495, 0.2079, 0.4617, 0.0, 0.975, 0.03125, 0.975, 0.03117, 0.9827, 7.684e-05, 0.9827, 7.684e-05, 0.9827, 0.03117, 0.9827, 0.03095, 1.0, 0.0002999, 1.0, 0.2496, 0.49, 0.2036, 0.4854, 0.2051, 0.4756, 0.25, 0.4801, 0.25, 0.4801, 0.2051, 0.4756, 0.2064, 0.469, 0.25, 0.4733, 0.25, 0.4733, 0.2064, 0.469, 0.2079, 0.4617, 0.25, 0.4659, 0.2921, 0.4617, 0.25, 0.4659, 0.2079, 0.4617, 0.1674, 0.4495, 0.1301, 0.4295, 0.09735, 0.4027, 0.0705, 0.3699, 0.05055, 0.3326, 0.03826, 0.2921, 0.03412, 0.25, 0.03826, 0.2079, 0.05055, 0.1674, 0.0705, 0.1301, 0.09735, 0.09735, 0.1301, 0.0705, 0.1674, 0.05055, 0.2079, 0.03826, 0.25, 0.03412, 0.2921, 0.03826, 0.3326, 0.05055, 0.3699, 0.0705, 0.4027, 0.09735, 0.4295, 0.1301, 0.4495, 0.1674, 0.4617, 0.2079, 0.4659, 0.25, 0.4617, 0.2921, 0.4495, 0.3326, 0.4295, 0.3699, 0.4027, 0.4027, 0.3699, 0.4295, 0.3326, 0.4495, 1.0, 0.525, 0.9688, 0.525, 0.9688, 0.5173, 0.9999, 0.5173, 0.9999, 0.5173, 0.9688, 0.5173, 0.969, 0.5103, 0.9997, 0.5103, 0.9997, 0.5103, 0.969, 0.5103, 0.9694, 0.5, 0.9994, 0.5, 0.751, 0.4899, 0.7959, 0.4855, 0.7936, 0.469, 0.75, 0.4733, 0.75, 0.4733, 0.7936, 0.469, 0.7921, 0.4617, 0.75, 0.4659, 0.9687, 0.525, 0.9375, 0.525, 0.9376, 0.5173, 0.9687, 0.5173, 0.9687, 0.5173, 0.9376, 0.5173, 0.9378, 0.5103, 0.9685, 0.5103, 0.9685, 0.5103, 0.9378, 0.5103, 0.9381, 0.5, 0.9681, 0.5, 0.7978, 0.4851, 0.8409, 0.472, 0.8355, 0.4563, 0.7936, 0.469, 0.7936, 0.469, 0.8355, 0.4563, 0.8326, 0.4495, 0.7921, 0.4617, 0.9375, 0.525, 0.9062, 0.525, 0.9063, 0.5173, 0.9374, 0.5173, 0.9374, 0.5173, 0.9063, 0.5173, 0.9065, 0.5103, 0.9372, 0.5103, 0.9372, 0.5103, 0.9065, 0.5103, 0.9069, 0.5, 0.9369, 0.5, 0.8427, 0.4713, 0.8825, 0.45, 0.8741, 0.4357, 0.8355, 0.4563, 0.8355, 0.4563, 0.8741, 0.4357, 0.8699, 0.4295, 0.8326, 0.4495, 0.9062, 0.525, 0.875, 0.525, 0.8751, 0.5173, 0.9062, 0.5173, 0.9062, 0.5173, 0.8751, 0.5173, 0.8753, 0.5103, 0.906, 0.5103, 0.906, 0.5103, 0.8753, 0.5103, 0.8756, 0.5, 0.9056, 0.5, 0.8841, 0.4489, 0.919, 0.4203, 0.9079, 0.4079, 0.8741, 0.4357, 0.8741, 0.4357, 0.9079, 0.4079, 0.9027, 0.4027, 0.8699, 0.4295, 0.875, 0.525, 0.8438, 0.525, 0.8438, 0.5173, 0.8749, 0.5173, 0.8749, 0.5173, 0.8438, 0.5173, 0.844, 0.5103, 0.8747, 0.5103, 0.8747, 0.5103, 0.844, 0.5103, 0.8444, 0.5, 0.8744, 0.5, 0.9203, 0.419, 0.9489, 0.3841, 0.9357, 0.3741, 0.9079, 0.4079, 0.9079, 0.4079, 0.9357, 0.3741, 0.9295, 0.3699, 0.9027, 0.4027, 0.8438, 0.525, 0.8125, 0.525, 0.8126, 0.5173, 0.8437, 0.5173, 0.8437, 0.5173, 0.8126, 0.5173, 0.8128, 0.5103, 0.8435, 0.5103, 0.8435, 0.5103, 0.8128, 0.5103, 0.8131, 0.5, 0.8431, 0.5, 0.95, 0.3825, 0.9713, 0.3427, 0.9563, 0.3355, 0.9357, 0.3741, 0.9357, 0.3741, 0.9563, 0.3355, 0.9495, 0.3326, 0.9295, 0.3699, 0.8125, 0.525, 0.7812, 0.525, 0.7813, 0.5173, 0.8124, 0.5173, 0.8124, 0.5173, 0.7813, 0.5173, 0.7815, 0.5103, 0.8122, 0.5103, 0.8122, 0.5103, 0.7815, 0.5103, 0.7819, 0.5, 0.8119, 0.5, 0.972, 0.3409, 0.9851, 0.2978, 0.969, 0.2936, 0.9563, 0.3355, 0.9563, 0.3355, 0.969, 0.2936, 0.9617, 0.2921, 0.9495, 0.3326, 0.7812, 0.525, 0.75, 0.525, 0.7501, 0.5173, 0.7812, 0.5173, 0.7812, 0.5173, 0.7501, 0.5173, 0.7503, 0.5103, 0.781, 0.5103, 0.781, 0.5103, 0.7503, 0.5103, 0.7506, 0.5, 0.7806, 0.5, 0.9855, 0.2959, 0.9899, 0.251, 0.9733, 0.25, 0.969, 0.2936, 0.969, 0.2936, 0.9733, 0.25, 0.9659, 0.25, 0.9617, 0.2921, 0.75, 0.525, 0.7188, 0.525, 0.7188, 0.5173, 0.7499, 0.5173, 0.7499, 0.5173, 0.7188, 0.5173, 0.719, 0.5103, 0.7497, 0.5103, 0.7497, 0.5103, 0.719, 0.5103, 0.7194, 0.5, 0.7494, 0.5, 0.9899, 0.249, 0.9855, 0.2041, 0.969, 0.2064, 0.9733, 0.25, 0.9733, 0.25, 0.969, 0.2064, 0.9617, 0.2079, 0.9659, 0.25, 0.7188, 0.525, 0.6875, 0.525, 0.6876, 0.5173, 0.7187, 0.5173, 0.7187, 0.5173, 0.6876, 0.5173, 0.6878, 0.5103, 0.7185, 0.5103, 0.7185, 0.5103, 0.6878, 0.5103, 0.6881, 0.5, 0.7181, 0.5, 0.9851, 0.2022, 0.972, 0.1591, 0.9563, 0.1645, 0.969, 0.2064, 0.969, 0.2064, 0.9563, 0.1645, 0.9495, 0.1674, 0.9617, 0.2079, 0.6875, 0.525, 0.6562, 0.525, 0.6563, 0.5173, 0.6874, 0.5173, 0.6874, 0.5173, 0.6563, 0.5173, 0.6565, 0.5103, 0.6872, 0.5103, 0.6872, 0.5103, 0.6565, 0.5103, 0.6569, 0.5, 0.6869, 0.5, 0.9713, 0.1573, 0.95, 0.1175, 0.9357, 0.1259, 0.9563, 0.1645, 0.9563, 0.1645, 0.9357, 0.1259, 0.9295, 0.1301, 0.9495, 0.1674, 0.6562, 0.525, 0.625, 0.525, 0.6251, 0.5173, 0.6562, 0.5173, 0.6562, 0.5173, 0.6251, 0.5173, 0.6253, 0.5103, 0.656, 0.5103, 0.656, 0.5103, 0.6253, 0.5103, 0.6256, 0.5, 0.6556, 0.5, 0.9489, 0.1159, 0.9203, 0.08105, 0.9079, 0.09208, 0.9357, 0.1259, 0.9357, 0.1259, 0.9079, 0.09208, 0.9027, 0.09735, 0.9295, 0.1301, 0.625, 0.525, 0.5938, 0.525, 0.5938, 0.5173, 0.6249, 0.5173, 0.6249, 0.5173, 0.5938, 0.5173, 0.594, 0.5103, 0.6247, 0.5103, 0.6247, 0.5103, 0.594, 0.5103, 0.5944, 0.5, 0.6244, 0.5, 0.919, 0.07968, 0.8841, 0.05107, 0.8741, 0.0643, 0.9079, 0.09208, 0.9079, 0.09208, 0.8741, 0.0643, 0.8699, 0.0705, 0.9027, 0.09735, 0.5938, 0.525, 0.5625, 0.525, 0.5626, 0.5173, 0.5937, 0.5173, 0.5937, 0.5173, 0.5626, 0.5173, 0.5628, 0.5103, 0.5935, 0.5103, 0.5935, 0.5103, 0.5628, 0.5103, 0.5631, 0.5, 0.5931, 0.5, 0.8825, 0.04999, 0.8427, 0.02873, 0.8355, 0.04366, 0.8741, 0.0643, 0.8741, 0.0643, 0.8355, 0.04366, 0.8326, 0.05055, 0.8699, 0.0705, 0.5625, 0.525, 0.5312, 0.525, 0.5313, 0.5173, 0.5624, 0.5173, 0.5624, 0.5173, 0.5313, 0.5173, 0.5315, 0.5103, 0.5622, 0.5103, 0.5622, 0.5103, 0.5315, 0.5103, 0.5319, 0.5, 0.5619, 0.5, 0.8409, 0.02799, 0.7978, 0.01489, 0.7936, 0.03096, 0.8355, 0.04366, 0.8355, 0.04366, 0.7936, 0.03096, 0.7921, 0.03826, 0.8326, 0.05055, 0.5312, 0.525, 0.5, 0.525, 0.5001, 0.5173, 0.5312, 0.5173, 0.5312, 0.5173, 0.5001, 0.5173, 0.5003, 0.5103, 0.531, 0.5103, 0.531, 0.5103, 0.5003, 0.5103, 0.5006, 0.5, 0.5306, 0.5, 0.7959, 0.01452, 0.751, 0.0101, 0.75, 0.02666, 0.7936, 0.03096, 0.7936, 0.03096, 0.75, 0.02666, 0.75, 0.03412, 0.7921, 0.03826, 0.5, 0.525, 0.4688, 0.525, 0.4688, 0.5173, 0.4999, 0.5173, 0.4999, 0.5173, 0.4688, 0.5173, 0.469, 0.5103, 0.4997, 0.5103, 0.4997, 0.5103, 0.469, 0.5103, 0.4694, 0.5, 0.4994, 0.5, 0.749, 0.0101, 0.7041, 0.01452, 0.7064, 0.03096, 0.75, 0.02666, 0.75, 0.02666, 0.7064, 0.03096, 0.7079, 0.03826, 0.75, 0.03412, 0.4687, 0.525, 0.4375, 0.525, 0.4376, 0.5173, 0.4687, 0.5173, 0.4687, 0.5173, 0.4376, 0.5173, 0.4378, 0.5103, 0.4685, 0.5103, 0.4685, 0.5103, 0.4378, 0.5103, 0.4381, 0.5, 0.4681, 0.5, 0.7022, 0.01489, 0.6591, 0.02799, 0.6645, 0.04366, 0.7064, 0.03096, 0.7064, 0.03096, 0.6645, 0.04366, 0.6674, 0.05055, 0.7079, 0.03826, 0.4375, 0.525, 0.4062, 0.525, 0.4063, 0.5173, 0.4374, 0.5173, 0.4374, 0.5173, 0.4063, 0.5173, 0.4065, 0.5103, 0.4372, 0.5103, 0.4372, 0.5103, 0.4065, 0.5103, 0.4069, 0.5, 0.4369, 0.5, 0.6573, 0.02873, 0.6175, 0.04999, 0.6259, 0.0643, 0.6645, 0.04366, 0.6645, 0.04366, 0.6259, 0.0643, 0.6301, 0.0705, 0.6674, 0.05055, 0.4062, 0.525, 0.375, 0.525, 0.3751, 0.5173, 0.4062, 0.5173, 0.4062, 0.5173, 0.3751, 0.5173, 0.3753, 0.5103, 0.406, 0.5103, 0.406, 0.5103, 0.3753, 0.5103, 0.3756, 0.5, 0.4056, 0.5, 0.6159, 0.05107, 0.581, 0.07968, 0.5921, 0.09208, 0.6259, 0.0643, 0.6259, 0.0643, 0.5921, 0.09208, 0.5973, 0.09735, 0.6301, 0.0705, 0.375, 0.525, 0.3438, 0.525, 0.3438, 0.5173, 0.3749, 0.5173, 0.3749, 0.5173, 0.3438, 0.5173, 0.344, 0.5103, 0.3747, 0.5103, 0.3747, 0.5103, 0.344, 0.5103, 0.3444, 0.5, 0.3744, 0.5, 0.5797, 0.08105, 0.5511, 0.1159, 0.5643, 0.1259, 0.5921, 0.09208, 0.5921, 0.09208, 0.5643, 0.1259, 0.5705, 0.1301, 0.5973, 0.09735, 0.3437, 0.525, 0.3125, 0.525, 0.3126, 0.5173, 0.3437, 0.5173, 0.3437, 0.5173, 0.3126, 0.5173, 0.3128, 0.5103, 0.3435, 0.5103, 0.3435, 0.5103, 0.3128, 0.5103, 0.3131, 0.5, 0.3431, 0.5, 0.55, 0.1175, 0.5287, 0.1573, 0.5437, 0.1645, 0.5643, 0.1259, 0.5643, 0.1259, 0.5437, 0.1645, 0.5505, 0.1674, 0.5705, 0.1301, 0.3125, 0.525, 0.2812, 0.525, 0.2813, 0.5173, 0.3124, 0.5173, 0.3124, 0.5173, 0.2813, 0.5173, 0.2815, 0.5103, 0.3122, 0.5103, 0.3122, 0.5103, 0.2815, 0.5103, 0.2819, 0.5, 0.3119, 0.5, 0.528, 0.1591, 0.5149, 0.2022, 0.531, 0.2064, 0.5437, 0.1645, 0.5437, 0.1645, 0.531, 0.2064, 0.5383, 0.2079, 0.5505, 0.1674, 0.2812, 0.525, 0.25, 0.525, 0.2501, 0.5173, 0.2812, 0.5173, 0.2812, 0.5173, 0.2501, 0.5173, 0.2503, 0.5103, 0.281, 0.5103, 0.281, 0.5103, 0.2503, 0.5103, 0.2506, 0.5, 0.2806, 0.5, 0.5145, 0.2041, 0.5101, 0.249, 0.5267, 0.25, 0.531, 0.2064, 0.531, 0.2064, 0.5267, 0.25, 0.5341, 0.25, 0.5383, 0.2079, 0.25, 0.525, 0.2188, 0.525, 0.2188, 0.5173, 0.2499, 0.5173, 0.2499, 0.5173, 0.2188, 0.5173, 0.219, 0.5103, 0.2497, 0.5103, 0.2497, 0.5103, 0.219, 0.5103, 0.2194, 0.5, 0.2494, 0.5, 0.5101, 0.251, 0.5145, 0.2959, 0.531, 0.2936, 0.5267, 0.25, 0.5267, 0.25, 0.531, 0.2936, 0.5383, 0.2921, 0.5341, 0.25, 0.2187, 0.525, 0.1875, 0.525, 0.1876, 0.5173, 0.2187, 0.5173, 0.2187, 0.5173, 0.1876, 0.5173, 0.1878, 0.5103, 0.2185, 0.5103, 0.2185, 0.5103, 0.1878, 0.5103, 0.1881, 0.5, 0.2181, 0.5, 0.5149, 0.2978, 0.528, 0.3409, 0.5437, 0.3355, 0.531, 0.2936, 0.531, 0.2936, 0.5437, 0.3355, 0.5505, 0.3326, 0.5383, 0.2921, 0.1875, 0.525, 0.1562, 0.525, 0.1563, 0.5173, 0.1874, 0.5173, 0.1874, 0.5173, 0.1563, 0.5173, 0.1565, 0.5103, 0.1872, 0.5103, 0.1872, 0.5103, 0.1565, 0.5103, 0.1569, 0.5, 0.1869, 0.5, 0.5287, 0.3427, 0.55, 0.3825, 0.5643, 0.3741, 0.5437, 0.3355, 0.5437, 0.3355, 0.5643, 0.3741, 0.5705, 0.3699, 0.5505, 0.3326, 0.1562, 0.525, 0.125, 0.525, 0.1251, 0.5173, 0.1562, 0.5173, 0.1562, 0.5173, 0.1251, 0.5173, 0.1253, 0.5103, 0.156, 0.5103, 0.156, 0.5103, 0.1253, 0.5103, 0.1256, 0.5, 0.1556, 0.5, 0.5511, 0.3841, 0.5797, 0.419, 0.5921, 0.4079, 0.5643, 0.3741, 0.5643, 0.3741, 0.5921, 0.4079, 0.5973, 0.4027, 0.5705, 0.3699, 0.125, 0.525, 0.09375, 0.525, 0.09383, 0.5173, 0.1249, 0.5173, 0.1249, 0.5173, 0.09383, 0.5173, 0.09405, 0.5103, 0.1247, 0.5103, 0.1247, 0.5103, 0.09405, 0.5103, 0.0944, 0.5, 0.1244, 0.5, 0.581, 0.4203, 0.6159, 0.4489, 0.6259, 0.4357, 0.5921, 0.4079, 0.5921, 0.4079, 0.6259, 0.4357, 0.6301, 0.4295, 0.5973, 0.4027, 0.09375, 0.525, 0.0625, 0.525, 0.06258, 0.5173, 0.09367, 0.5173, 0.09367, 0.5173, 0.06258, 0.5173, 0.0628, 0.5103, 0.09345, 0.5103, 0.09345, 0.5103, 0.0628, 0.5103, 0.06315, 0.5, 0.0931, 0.5, 0.6175, 0.45, 0.6573, 0.4713, 0.6645, 0.4563, 0.6259, 0.4357, 0.6259, 0.4357, 0.6645, 0.4563, 0.6674, 0.4495, 0.6301, 0.4295, 0.0625, 0.525, 0.03125, 0.525, 0.03133, 0.5173, 0.06242, 0.5173, 0.06242, 0.5173, 0.03133, 0.5173, 0.03155, 0.5103, 0.0622, 0.5103, 0.0622, 0.5103, 0.03155, 0.5103, 0.0319, 0.5, 0.06185, 0.5, 0.6591, 0.472, 0.7022, 0.4851, 0.7064, 0.469, 0.6645, 0.4563, 0.6645, 0.4563, 0.7064, 0.469, 0.7079, 0.4617, 0.6674, 0.4495, 0.03125, 0.525, 0.0, 0.525, 7.684e-05, 0.5173, 0.03117, 0.5173, 0.03117, 0.5173, 7.684e-05, 0.5173, 0.0002999, 0.5103, 0.03095, 0.5103, 0.03095, 0.5103, 0.0002999, 0.5103, 0.0006472, 0.5, 0.0306, 0.5, 0.7041, 0.4855, 0.749, 0.4899, 0.75, 0.4733, 0.7064, 0.469, 0.7064, 0.469, 0.75, 0.4733, 0.75, 0.4659, 0.7079, 0.4617, 0.75, 0.4659, 0.7921, 0.4617, 0.8326, 0.4495, 0.8699, 0.4295, 0.9027, 0.4027, 0.9295, 0.3699, 0.9495, 0.3326, 0.9617, 0.2921, 0.9659, 0.25, 0.9617, 0.2079, 0.9495, 0.1674, 0.9295, 0.1301, 0.9027, 0.09735, 0.8699, 0.0705, 0.8326, 0.05055, 0.7921, 0.03826, 0.75, 0.03412, 0.7079, 0.03826, 0.6674, 0.05055, 0.6301, 0.0705, 0.5973, 0.09735, 0.5705, 0.1301, 0.5505, 0.1674, 0.5383, 0.2079, 0.5341, 0.25, 0.5383, 0.2921, 0.5505, 0.3326, 0.5705, 0.3699, 0.5973, 0.4027, 0.6301, 0.4295, 0.6674, 0.4495, 0.7079, 0.4617])
me_cylinder_001.materials.append(mat_material_003)
me_cylinder_001.update()

# ---- objects
ob_kasten = bpy.data.objects.new('Kasten', me_cube)
ob_cockpit = bpy.data.objects.new('Cockpit', me_cube_001)
ob_rahmen = bpy.data.objects.new('Rahmen', me_cube_002)
ob_reifen_fl = bpy.data.objects.new('Reifen.FL', me_cylinder_001)
ob_reifen_bl = bpy.data.objects.new('Reifen.BL', me_cylinder_001)
ob_reifen_fr = bpy.data.objects.new('Reifen.FR', me_cylinder_001)
ob_reifen_br = bpy.data.objects.new('Reifen.BR', me_cylinder_001)

# ---- transforms, parenting, visibility, modifiers, constraints
ob_kasten.location = (0.0, 3.429, 7.379)
ob_kasten.scale = (5.0, 7.5, 5.0)
ob_kasten.lock_rotations_4d = False
ob_kasten.empty_display_type = 'ARROWS'
ob_kasten.lineart.crease_threshold = 0.0
ob_cockpit.location = (0.0, -7.821, 6.129)
ob_cockpit.scale = (3.75, 3.75, 3.75)
ob_cockpit.lock_rotations_4d = False
ob_cockpit.empty_display_type = 'ARROWS'
ob_cockpit.lineart.crease_threshold = 0.0
ob_rahmen.location = (0.0, -0.3214, 1.879)
ob_rahmen.scale = (3.0, 11.25, 0.5)
ob_reifen_fl.location = (3.5, -7.8, 1.5)
ob_reifen_fl.rotation_euler = (0.0, 1.571, 0.0)
ob_reifen_fl.scale = (1.25, 1.25, 0.5)
_m = ob_reifen_fl.modifiers.new('Auto Smooth', 'NODES')
_m.node_group = ng_auto_smooth
_gi = [s.identifier for s in ng_auto_smooth.interface.items_tree if s.item_type == 'SOCKET' and s.in_out == 'INPUT']
_m[_gi[1]] = 0.5236  # Angle
ob_reifen_bl.location = (3.5, 7.8, 1.5)
ob_reifen_bl.rotation_euler = (0.0, 1.571, 0.0)
ob_reifen_bl.scale = (1.25, 1.25, 0.5)
_m = ob_reifen_bl.modifiers.new('Auto Smooth', 'NODES')
_m.node_group = ng_auto_smooth
_gi = [s.identifier for s in ng_auto_smooth.interface.items_tree if s.item_type == 'SOCKET' and s.in_out == 'INPUT']
_m[_gi[1]] = 0.5236  # Angle
ob_reifen_fr.location = (-3.5, -7.8, 1.5)
ob_reifen_fr.rotation_euler = (0.0, 1.571, 0.0)
ob_reifen_fr.scale = (1.25, 1.25, 0.5)
_m = ob_reifen_fr.modifiers.new('Auto Smooth', 'NODES')
_m.node_group = ng_auto_smooth
_gi = [s.identifier for s in ng_auto_smooth.interface.items_tree if s.item_type == 'SOCKET' and s.in_out == 'INPUT']
_m[_gi[1]] = 0.5236  # Angle
ob_reifen_br.location = (-3.5, 7.8, 1.5)
ob_reifen_br.rotation_euler = (0.0, 1.571, 0.0)
ob_reifen_br.scale = (1.25, 1.25, 0.5)
_m = ob_reifen_br.modifiers.new('Auto Smooth', 'NODES')
_m.node_group = ng_auto_smooth
_gi = [s.identifier for s in ng_auto_smooth.interface.items_tree if s.item_type == 'SOCKET' and s.in_out == 'INPUT']
_m[_gi[1]] = 0.5236  # Angle

# ---- collection membership
col_collection.objects.link(ob_kasten)
col_collection.objects.link(ob_cockpit)
col_collection.objects.link(ob_rahmen)
col_collection.objects.link(ob_reifen_fl)
col_collection.objects.link(ob_reifen_bl)
col_collection.objects.link(ob_reifen_fr)
col_collection.objects.link(ob_reifen_br)

# ---- scene / render settings (as saved in the file)
scene.frame_start = 1; scene.frame_end = 250; scene.frame_set(1)
scene.render.engine = 'BLENDER_EEVEE_NEXT'
scene.cycles.sampling_pattern = 'TABULATED_SOBOL'
bpy.context.view_layer.update()

# ---- added for rendering (the .blend has no active camera and no usable light): camera, sun
cam_auto = bpy.data.cameras.new('AutoCamera')
cam_auto.lens = 50.0
cam_auto.sensor_width = 36.0
cam_auto.clip_end = 1000.0
ob_auto_camera = bpy.data.objects.new('AutoCamera', cam_auto)
scene.collection.objects.link(ob_auto_camera)
ob_auto_camera.location = (25.3949, -30.7953, 26.6302)
ob_auto_camera.rotation_euler = (1.09748, -7.21219e-08, 0.694738)
scene.camera = ob_auto_camera
light_auto_sun = bpy.data.lights.new('AutoSun', 'SUN')
light_auto_sun.energy = 3.0
light_auto_sun.angle = 0.0523599
ob_auto_sun = bpy.data.objects.new('AutoSun', light_auto_sun)
scene.collection.objects.link(ob_auto_sun)
ob_auto_sun.rotation_euler = (0.872665, 0.174533, 0.523599)
bpy.context.view_layer.update()
